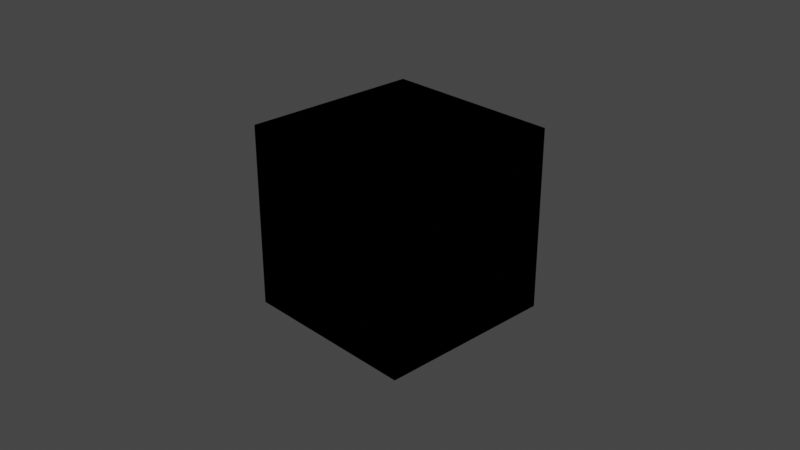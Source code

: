 # Source: abox_mod_kaliv3_color-1.blend  (saved by Blender 2.83.19; exported with 4.5.12 LTS)
import bpy
from mathutils import Matrix  # noqa: F401  (used for matrix-valued properties, if any)

bpy.ops.wm.read_factory_settings(use_empty=True)
scene = bpy.context.scene
scene.name = 'Scene'

# ---- collections
col_collection = bpy.data.collections.new('Collection'); scene.collection.children.link(col_collection)

# ---- materials (node trees are filled in below, after node groups)
mat_material = bpy.data.materials.new('Material')
mat_material.alpha_threshold = 0.0
mat_material.line_color = (0.0, 0.0, 0.0, 1.0)

# ---- material node trees
mat_material.use_nodes = True; mat_material.node_tree.nodes.clear()
_N = mat_material.node_tree.nodes; _L = mat_material.node_tree.links
n0 = _N.new('NodeUndefined'); n0.name = 'Universal Material'; n0.location = (372, 283)
n0.inputs[0].default_value = (0.0, 0.0, 0.0, 1.0)
n0.inputs[2].default_value = 0.0
n0.inputs[3].default_value = 1.0
n0.inputs[4].default_value = 0.0632
n0.inputs[5].default_value = 0.0
n0.inputs[6].default_value = 0.0
n0.inputs[7].default_value = 1.5
n0.inputs[9].default_value = (0.0, 0.0, 0.0)
n0.inputs[10].default_value = (0.0, 0.0, 0.0)
n0.inputs[11].default_value = (0.0, 0.0, 0.0)
n0.inputs[12].default_value = (0.0, 0.0, 0.0, 1.0)
n0.inputs[13].default_value = 0.063
n0.inputs[14].default_value = 1.5
n0.inputs[17].default_value = 0.0
n0.inputs[18].default_value = 1.45
n0.inputs[19].default_value = (0.0, 0.0, 0.0, 1.0)
n0.inputs[20].default_value = 0.2
n0.inputs[23].default_value = 0.0
n0.inputs[25].default_value = 1.0
n0.inputs[26].default_value = False
n0.inputs[27].default_value = False
n0.inputs[31].default_value = True
n0.inputs[32].default_value = 0.0
n0.inputs[34].default_value = False
n1 = _N.new('ShaderNodeOutputMaterial'); n1.name = 'Material Output'; n1.location = (608, 287)
n1.width = 217
n2 = _N.new('NodeUndefined'); n2.name = 'Saw Wave Tex'; n2.location = (-126, 246)
n2.inputs[0].default_value = 0.0
n3 = _N.new('NodeUndefined'); n3.name = 'OSL Projection'; n3.location = (-425, 179)
n4 = _N.new('NodeUndefined'); n4.name = 'Gradient Tex'; n4.location = (145, 239)
n4.inputs[33].default_value = 255
n5 = _N.new('NodeUndefined'); n5.name = 'Vectron'; n5.location = (582, 158)
n5.inputs[0].default_value = (10.0, 10.0, 10.0)
n5.inputs[1].default_value = 250
n5.inputs[2].default_value = 8.9
n5.inputs[3].default_value = 0
n5.inputs[4].default_value = 150
n5.inputs[5].default_value = 1.0
n5.inputs[6].default_value = 1.0
n5.inputs[7].default_value = 1.0
n5.inputs[8].default_value = 0.335
n5.inputs[9].default_value = 1.5
n5.inputs[10].default_value = 0
n5.inputs[11].default_value = 100
n5.inputs[12].default_value = 1.0
n5.inputs[13].default_value = 1.0
n5.inputs[14].default_value = 1.0
n5.inputs[15].default_value = 0.0
n5.inputs[16].default_value = 0.0
n5.inputs[17].default_value = 0.0
n5.inputs[18].default_value = 0.0
n5.inputs[19].default_value = 0.0
n5.inputs[20].default_value = 0.0
n5.inputs[21].default_value = 1.0
n5.inputs[22].default_value = 1.0
n5.inputs[23].default_value = 1.0
n5.inputs[24].default_value = 16
n5.inputs[25].default_value = 0
n5.inputs[26].default_value = 10.0
_L.new(n0.outputs[0], n1.inputs[0])
_L.new(n4.outputs[0], n0.inputs[1])
_L.new(n2.outputs[0], n4.inputs[0])
_L.new(n3.outputs[0], n2.inputs[2])
n1.is_active_output = True

# ---- world
world_world = bpy.data.worlds.new('World'); scene.world = world_world
world_world.use_nodes = True; world_world.node_tree.nodes.clear()
_N = world_world.node_tree.nodes; _L = world_world.node_tree.links
n0 = _N.new('ShaderNodeOutputWorld'); n0.name = 'World Output'; n0.location = (300, 300)
n1 = _N.new('ShaderNodeBackground'); n1.name = 'Background'; n1.location = (10, 300)
n1.inputs[0].default_value = (0.05088, 0.05088, 0.05088, 1.0)
n2 = _N.new('NodeUndefined'); n2.name = 'Daylight Environment'; n2.location = (100, 300)
n2.inputs[1].default_value = 2.2
n2.inputs[2].default_value = 1.0
n2.inputs[3].default_value = 0.0
n2.inputs[4].default_value = (0.05, 0.3, 1.0, 1.0)
n2.inputs[5].default_value = (0.6, 0.12, 0.02, 1.0)
n2.inputs[6].default_value = 1.0
n2.inputs[7].default_value = (0.0, 0.0, 0.0, 1.0)
n2.inputs[8].default_value = 90.0
n2.inputs[9].default_value = 5.0
n2.inputs[11].default_value = True
n2.inputs[13].default_value = 1.0
n2.inputs[14].default_value = False
n2.inputs[15].default_value = False
n2.inputs[16].default_value = False
n3 = _N.new('NodeUndefined'); n3.name = 'Sun Direction'; n3.location = (-100, 500)
n3.inputs[0].default_value = 50.77
n3.inputs[1].default_value = 4.467
n3.inputs[2].default_value = 3
n3.inputs[3].default_value = 1
n3.inputs[4].default_value = 14.0
n3.inputs[5].default_value = 0
_L.new(n1.outputs[0], n0.inputs[0])
_L.new(n3.outputs[0], n2.inputs[0])
n0.is_active_output = True
world_world.color = (0.05088, 0.05088, 0.05088)
world_world.use_sun_shadow = False
world_world.sun_shadow_jitter_overblur = 0.0

# ---- cameras
cam_camera = bpy.data.cameras.new('Camera')
cam_camera.clip_end = 100.0
cam_camera.ortho_scale = 7.314

# ---- lights
light_light = bpy.data.lights.new('Light', 'POINT')
light_light.transmission_factor = 0.0
light_light.energy = 1000.0
light_light.shadow_soft_size = 0.1
light_light.shadow_maximum_resolution = 0.006
light_light.use_absolute_resolution = True

# ---- meshes
me_cube = bpy.data.meshes.new('Cube')
me_cube.from_pydata([(1.0, 1.0, 1.0), (1.0, 1.0, -1.0), (1.0, -1.0, 1.0), (1.0, -1.0, -1.0), (-1.0, 1.0, 1.0), (-1.0, 1.0, -1.0), (-1.0, -1.0, 1.0), (-1.0, -1.0, -1.0)], [], [(0, 4, 6, 2), (3, 2, 6, 7), (7, 6, 4, 5), (5, 1, 3, 7), (1, 0, 2, 3), (5, 4, 0, 1)])
_uv = me_cube.uv_layers.new(name='UVMap')
_uv.uv.foreach_set('vector', [0.625, 0.5, 0.875, 0.5, 0.875, 0.75, 0.625, 0.75, 0.375, 0.75, 0.625, 0.75, 0.625, 1.0, 0.375, 1.0, 0.375, 0.0, 0.625, 0.0, 0.625, 0.25, 0.375, 0.25, 0.125, 0.5, 0.375, 0.5, 0.375, 0.75, 0.125, 0.75, 0.375, 0.5, 0.625, 0.5, 0.625, 0.75, 0.375, 0.75, 0.375, 0.25, 0.625, 0.25, 0.625, 0.5, 0.375, 0.5])
me_cube.materials.append(mat_material)
me_cube.use_remesh_preserve_volume = False
me_cube.use_remesh_preserve_attributes = False
me_cube.use_mirror_vertex_groups = False
me_cube.update()

# ---- objects
ob_cube = bpy.data.objects.new('Cube', me_cube)
ob_light = bpy.data.objects.new('Light', light_light)
ob_camera = bpy.data.objects.new('Camera', cam_camera)

# ---- transforms, parenting, visibility, modifiers, constraints
ob_cube.location = (0.0, 0.0, 0.0)
ob_cube.lock_rotations_4d = False
ob_cube.empty_display_type = 'ARROWS'
ob_cube.lineart.crease_threshold = 0.0
ob_light.location = (4.076, 1.005, 5.904)
ob_light.rotation_euler = (0.6503, 0.05522, 1.866)
ob_light.lock_rotations_4d = False
ob_light.empty_display_type = 'ARROWS'
ob_light.color = (0.0, 0.0, 0.0, 0.0)
ob_light.lineart.crease_threshold = 0.0
ob_camera.location = (7.359, -6.926, 4.958)
ob_camera.rotation_euler = (1.109, 0.0, 0.8149)
ob_camera.lock_rotations_4d = False
ob_camera.empty_display_type = 'ARROWS'
ob_camera.color = (0.0, 0.0, 0.0, 0.0)
ob_camera.display_type = 'WIRE'
ob_camera.lineart.crease_threshold = 0.0

# ---- collection membership
col_collection.objects.link(ob_cube)
col_collection.objects.link(ob_light)
col_collection.objects.link(ob_camera)

# ---- scene / render settings (as saved in the file)
scene.camera = ob_camera
scene.frame_start = 1; scene.frame_end = 250; scene.frame_set(3)
scene.render.engine = 'BLENDER_EEVEE_NEXT'
scene.cycles.use_denoising = False
scene.cycles.samples = 128
scene.cycles.sampling_pattern = 'TABULATED_SOBOL'
scene.cycles.use_adaptive_sampling = False
scene.cycles.use_light_tree = False
scene.view_settings.view_transform = 'Filmic'
bpy.context.view_layer.update()
